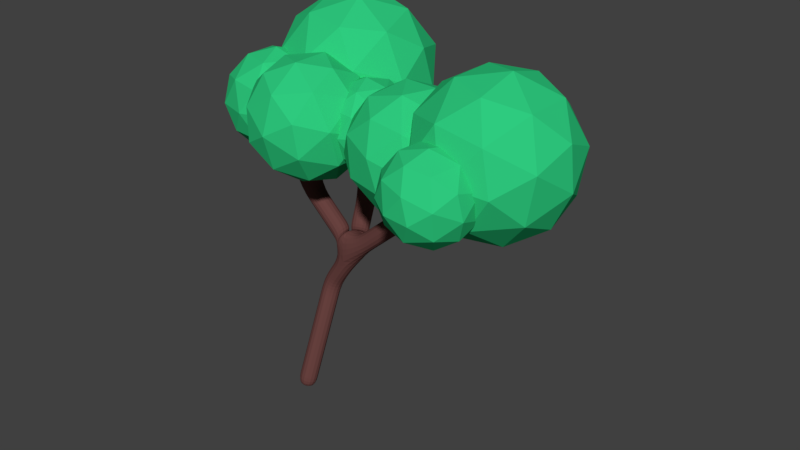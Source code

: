 # Source: ArbolTipo2.blend  (saved by Blender 2.79.0; exported with 4.5.12 LTS)
import bpy
from mathutils import Matrix  # noqa: F401  (used for matrix-valued properties, if any)

bpy.ops.wm.read_factory_settings(use_empty=True)
scene = bpy.context.scene
scene.name = 'Scene'

# ---- collections
col_collection_1 = bpy.data.collections.new('Collection 1'); scene.collection.children.link(col_collection_1)

# ---- materials (node trees are filled in below, after node groups)
mat_material_001 = bpy.data.materials.new('Material.001')
mat_material_001.alpha_threshold = 0.0
mat_material_001.use_transparent_shadow = False
mat_material_001.diffuse_color = (0.02774, 0.5926, 0.2118, 1.0)
mat_material_001.roughness = 0.5
mat_material_002 = bpy.data.materials.new('Material.002')
mat_material_002.alpha_threshold = 0.0
mat_material_002.use_transparent_shadow = False
mat_material_002.diffuse_color = (0.1424, 0.05537, 0.05079, 1.0)
mat_material_002.roughness = 0.5

# ---- material node trees

# ---- world
world_world = bpy.data.worlds.new('World'); scene.world = world_world
world_world.color = (0.05088, 0.05088, 0.05088)
world_world.use_sun_shadow = False
world_world.sun_shadow_jitter_overblur = 0.0
world_world.cycles.sampling_method = 'MANUAL'

# ---- meshes
me_icosphere_004 = bpy.data.meshes.new('Icosphere.004')
me_icosphere_004.from_pydata([(0.0, 0.03886, -1.0), (0.7236, -0.5099, -0.4472), (-0.2764, -0.8506, -0.4472), (-0.8944, 0.0, -0.4472), (-0.2764, 0.8506, -0.4472), (0.7236, 0.5257, -0.4472), (0.2764, -0.8506, 0.4472), (-0.7236, -0.5257, 0.4472), (-0.7236, 0.5257, 0.4472), (0.2764, 0.8506, 0.4472), (0.8944, 0.0, 0.4472), (0.0, 0.0, 1.0), (-0.1625, -0.4853, -0.8507), (0.4253, -0.1353, -0.9454), (0.2629, -0.8024, -0.5257), (0.8506, 0.006565, -0.5257), (0.4253, 0.2555, -1.105), (-0.5257, 0.0, -0.8507), (-0.6882, -0.5, -0.5257), (-0.1625, 0.5, -0.8507), (-0.6882, 0.5, -0.5257), (0.2629, 0.809, -0.5257), (0.9511, -0.309, 0.0), (0.9511, 0.309, 0.0), (0.0, -1.0, 0.0), (0.5878, -0.809, 0.0), (-0.9511, -0.309, 0.0), (-0.5878, -0.809, 0.0), (-0.5878, 0.809, 0.0), (-0.9511, 0.309, 0.0), (0.5878, 0.809, 0.0), (0.0, 1.0, 0.0), (0.6882, -0.5, 0.5257), (-0.2629, -0.809, 0.5257), (-0.8506, 0.0, 0.5257), (-0.2629, 0.809, 0.5257), (0.6882, 0.5, 0.5257), (0.1625, -0.5, 0.8507), (0.5257, 0.0, 0.8507), (-0.4253, -0.309, 0.8507), (-0.4253, 0.309, 0.8507), (0.1625, 0.5, 0.8507), (2.379, -0.6011, -1.089), (1.575, 0.5928, -0.9953), (0.9345, -0.6374, -1.357), (1.569, -1.677, -0.6142), (2.587, -1.085, 0.1914), (2.581, 0.3203, -0.05307), (0.3049, 0.2451, -0.4294), (0.311, -1.16, -0.1849), (1.332, -1.437, 0.7717), (1.957, -0.2025, 1.119), (1.322, 0.837, 0.3762), (0.5508, -0.249, 0.886), (1.686, -0.6521, -1.424), (2.292, 0.01539, -1.17), (1.218, 0.0482, -1.364), (2.186, 0.6112, -0.5978), (2.815, -0.1147, -0.9752), (2.045, -1.259, -1.001), (1.218, -1.287, -1.137), (2.643, -0.9113, -0.5272), (2.189, -1.55, -0.2276), (2.784, -0.3757, 0.1022), (1.44, 0.9166, -0.3515), (2.04, 0.754, 0.2108), (0.4746, -0.1569, -1.029), (0.8421, 0.5686, -0.825), (0.8514, -1.594, -0.4488), (0.4782, -0.9829, -0.8852), (2.05, -1.409, 0.587), (1.452, -1.756, 0.1135), (2.414, 0.143, 0.6472), (2.417, -0.683, 0.7909), (0.7027, 0.7097, -0.01036), (0.1082, -0.4642, -0.3402), (0.712, -1.453, 0.3658), (1.68, -0.8898, 1.132), (1.674, 0.4467, 0.8995), (0.2491, 0.07141, 0.2893), (0.8472, 0.4194, 0.7628), (0.2527, -0.7546, 0.433), (0.8529, -0.9172, 0.9953), (1.22, -0.1916, 1.199), (3.021, -1.137, -0.9794), (3.703, -1.951, -0.9327), (2.687, -2.155, -1.135), (2.115, -1.479, -0.568), (2.778, -0.8688, -0.02561), (3.759, -1.168, -0.2574), (3.221, -2.768, -0.4681), (2.24, -2.469, -0.2363), (2.296, -1.674, 0.4493), (3.312, -1.482, 0.6413), (3.883, -2.158, 0.0743), (2.979, -2.471, 0.5111), (2.828, -1.622, -1.205), (3.435, -1.327, -1.06), (3.229, -2.097, -1.174), (3.859, -1.516, -0.658), (3.46, -0.9276, -0.9262), (2.491, -1.236, -0.8811), (2.296, -1.817, -0.9576), (2.881, -0.8771, -0.5623), (2.349, -1.061, -0.3056), (3.316, -0.8781, -0.123), (3.932, -2.103, -0.4673), (3.965, -1.636, -0.06428), (2.946, -2.575, -0.8989), (3.543, -2.462, -0.7861), (2.033, -2.001, -0.4294), (2.369, -2.399, -0.7626), (2.456, -1.175, 0.2924), (2.066, -1.534, -0.02639), (3.629, -1.238, 0.269), (3.053, -1.062, 0.4052), (3.649, -2.576, -0.1881), (2.683, -2.759, -0.3706), (2.14, -2.116, 0.1686), (2.77, -1.535, 0.6844), (3.703, -1.82, 0.4639), (3.118, -2.76, 0.06863), (3.507, -2.401, 0.3874), (2.541, -2.584, 0.2049), (2.574, -2.117, 0.6079), (3.171, -2.004, 0.7207), (1.718, -0.2278, -0.4181), (2.981, -1.163, -1.32), (2.48, -1.744, 0.3091), (2.171, -0.294, 1.316), (2.48, 1.156, 0.3091), (2.981, 0.6021, -1.32), (4.214, -1.744, -0.1434), (3.713, -1.19, 1.486), (3.713, 0.6021, 1.486), (4.214, 1.156, -0.1434), (4.524, -0.294, -1.15), (4.977, -0.294, 0.5838), (1.88, -1.121, -0.0786), (2.02, -0.5246, -1.084), (2.623, -1.662, -0.6087), (2.917, -0.2828, -1.566), (1.76, 0.1415, -1.164), (1.698, -0.294, 0.5132), (2.146, -1.146, 0.9407), (1.88, 0.5582, -0.0786), (2.146, 0.5582, 0.9407), (2.623, 1.085, -0.6087), (3.824, -0.8207, -1.467), (3.824, 0.2327, -1.467), (3.347, -1.998, 0.08288), (3.642, -1.673, -0.8747), (2.871, -0.8207, 1.632), (3.053, -1.673, 1.04), (3.053, 1.085, 1.04), (2.871, 0.2327, 1.632), (3.642, 1.085, -0.8747), (3.347, 1.41, 0.08288), (4.549, -1.146, -0.7749), (4.072, -1.673, 0.7745), (3.778, -0.294, 1.732), (4.072, 1.085, 0.7745), (4.549, 0.5582, -0.7749), (4.815, -1.146, 0.2444), (4.997, -0.294, -0.3475), (4.52, -0.8207, 1.202), (4.52, 0.2327, 1.202), (4.815, 0.5582, 0.2444), (-1.969, -0.4316, -1.051), (-0.7139, -1.19, -0.9692), (-1.864, -1.661, -0.2039), (-2.576, -0.4853, 0.269), (-1.864, 0.6901, -0.2039), (-0.7139, 0.2411, -0.9692), (-0.544, -1.661, 0.4021), (-1.695, -1.212, 1.167), (-1.695, 0.2411, 1.167), (-0.544, 0.6901, 0.4021), (0.1671, -0.4853, -0.07081), (-0.439, -0.4853, 1.25), (-2.042, -1.156, -0.7553), (-1.438, -0.6723, -1.314), (-1.304, -1.594, -0.7069), (-0.6278, -0.4763, -1.157), (-1.56, -0.1322, -1.498), (-2.46, -0.4853, -0.4773), (-2.398, -1.176, 0.02085), (-2.042, 0.2055, -0.7553), (-2.398, 0.2056, 0.02085), (-1.304, 0.6325, -0.7069), (-0.11, -0.9123, -0.6287), (-0.11, -0.05834, -0.6287), (-1.204, -1.867, 0.0991), (-0.528, -1.603, -0.3507), (-2.298, -0.9123, 0.8269), (-1.88, -1.603, 0.5489), (-1.88, 0.6325, 0.5489), (-2.298, -0.05834, 0.8269), (-0.528, 0.6325, -0.3507), (-1.204, 0.8964, 0.0991), (-0.01013, -1.176, 0.1774), (-1.104, -1.603, 0.9051), (-1.781, -0.4853, 1.355), (-1.104, 0.6325, 0.9051), (-0.01013, 0.2056, 0.1774), (-0.3664, -1.176, 0.9535), (0.05159, -0.4853, 0.6755), (-1.043, -0.9123, 1.403), (-1.043, -0.05835, 1.403), (-0.3664, 0.2055, 0.9535), (-1.634, 0.7776, -1.064), (-0.2519, 0.2438, 0.09928), (-1.999, -0.3158, 0.4703), (-3.137, 1.081, -0.003348), (-2.092, 2.478, -0.6567), (-0.3083, 1.945, -0.5867), (-0.9025, 0.2787, 1.854), (-2.686, 0.8123, 1.784), (-2.743, 2.539, 1.088), (-0.9952, 3.073, 0.727), (0.1425, 1.676, 1.201), (-1.362, 2.043, 2.236), (-1.872, 0.0161, -0.4486), (-0.8661, 0.5279, -0.9209), (-1.06, -0.2889, 0.2315), (-0.06627, 1.04, -0.3898), (-0.9089, 1.064, -1.441), (-2.54, 0.8131, -0.7173), (-2.756, 0.2079, 0.1694), (-1.926, 1.634, -1.101), (-2.81, 1.85, -0.4931), (-1.148, 2.358, -0.836), (0.1991, 0.871, 0.6652), (0.1654, 1.886, 0.2558), (-1.443, -0.2639, 1.261), (-0.4151, 0.0498, 1.049), (-3.16, 0.871, 0.9416), (-2.491, 0.0498, 1.22), (-2.579, 2.707, 0.1482), (-3.193, 1.886, 0.5322), (-0.5034, 2.707, -0.02265), (-1.552, 3.021, -0.06375), (-0.1839, 0.9068, 1.69), (-1.846, 0.3992, 2.033), (-2.928, 1.728, 1.583), (-1.935, 3.057, 0.9615), (-0.2384, 2.549, 1.028), (-1.068, 1.123, 2.299), (-0.4542, 1.944, 1.915), (-2.117, 1.436, 2.258), (-2.15, 2.451, 1.848), (-1.123, 2.765, 1.636), (-2.593, -0.08119, -0.9553), (-1.7, -0.7203, -0.3827), (-2.861, -1.117, -0.2872), (-3.578, -0.1264, -0.2282), (-2.861, 0.8644, -0.2872), (-1.7, 0.4859, -0.3827), (-2.134, -1.117, 0.6983), (-3.295, -0.7388, 0.7938), (-3.295, 0.4859, 0.7938), (-2.134, 0.8644, 0.6983), (-1.416, -0.1264, 0.6392), (-2.402, -0.1264, 1.366), (-2.767, -0.6917, -0.7664), (-2.094, -0.2841, -0.9325), (-2.243, -1.061, -0.4299), (-1.56, -0.1188, -0.486), (-2.109, 0.1712, -1.118), (-3.189, -0.1264, -0.7317), (-3.347, -0.7088, -0.339), (-2.767, 0.4559, -0.7664), (-3.347, 0.4559, -0.339), (-2.243, 0.8159, -0.4299), (-1.393, -0.4864, 0.1147), (-1.393, 0.2335, 0.1147), (-2.497, -1.291, 0.2055), (-1.815, -1.069, 0.1494), (-3.602, -0.4864, 0.2964), (-3.18, -1.069, 0.2617), (-3.18, 0.8159, 0.2617), (-3.602, 0.2335, 0.2964), (-1.815, 0.8159, 0.1494), (-2.497, 1.038, 0.2055), (-1.648, -0.7088, 0.7501), (-2.752, -1.069, 0.8409), (-3.435, -0.1264, 0.8971), (-2.752, 0.8159, 0.8409), (-1.648, 0.4559, 0.7501), (-2.228, -0.7088, 1.177), (-1.806, -0.1264, 1.143), (-2.91, -0.4864, 1.234), (-2.91, 0.2335, 1.234), (-2.228, 0.4559, 1.177)], [], [(0, 13, 12), (1, 13, 15), (0, 12, 17), (0, 17, 19), (0, 19, 16), (1, 15, 22), (2, 14, 24), (3, 18, 26), (4, 20, 28), (5, 21, 30), (1, 22, 25), (2, 24, 27), (3, 26, 29), (4, 28, 31), (5, 30, 23), (6, 32, 37), (7, 33, 39), (8, 34, 40), (9, 35, 41), (10, 36, 38), (38, 41, 11), (38, 36, 41), (36, 9, 41), (41, 40, 11), (41, 35, 40), (35, 8, 40), (40, 39, 11), (40, 34, 39), (34, 7, 39), (39, 37, 11), (39, 33, 37), (33, 6, 37), (37, 38, 11), (37, 32, 38), (32, 10, 38), (23, 36, 10), (23, 30, 36), (30, 9, 36), (31, 35, 9), (31, 28, 35), (28, 8, 35), (29, 34, 8), (29, 26, 34), (26, 7, 34), (27, 33, 7), (27, 24, 33), (24, 6, 33), (25, 32, 6), (25, 22, 32), (22, 10, 32), (30, 31, 9), (30, 21, 31), (21, 4, 31), (28, 29, 8), (28, 20, 29), (20, 3, 29), (26, 27, 7), (26, 18, 27), (18, 2, 27), (24, 25, 6), (24, 14, 25), (14, 1, 25), (22, 23, 10), (22, 15, 23), (15, 5, 23), (16, 21, 5), (16, 19, 21), (19, 4, 21), (19, 20, 4), (19, 17, 20), (17, 3, 20), (17, 18, 3), (17, 12, 18), (12, 2, 18), (15, 16, 5), (15, 13, 16), (13, 0, 16), (12, 14, 2), (12, 13, 14), (13, 1, 14), (42, 55, 54), (43, 55, 57), (42, 54, 59), (42, 59, 61), (42, 61, 58), (43, 57, 64), (44, 56, 66), (45, 60, 68), (46, 62, 70), (47, 63, 72), (43, 64, 67), (44, 66, 69), (45, 68, 71), (46, 70, 73), (47, 72, 65), (48, 74, 79), (49, 75, 81), (50, 76, 82), (51, 77, 83), (52, 78, 80), (80, 83, 53), (80, 78, 83), (78, 51, 83), (83, 82, 53), (83, 77, 82), (77, 50, 82), (82, 81, 53), (82, 76, 81), (76, 49, 81), (81, 79, 53), (81, 75, 79), (75, 48, 79), (79, 80, 53), (79, 74, 80), (74, 52, 80), (65, 78, 52), (65, 72, 78), (72, 51, 78), (73, 77, 51), (73, 70, 77), (70, 50, 77), (71, 76, 50), (71, 68, 76), (68, 49, 76), (69, 75, 49), (69, 66, 75), (66, 48, 75), (67, 74, 48), (67, 64, 74), (64, 52, 74), (72, 73, 51), (72, 63, 73), (63, 46, 73), (70, 71, 50), (70, 62, 71), (62, 45, 71), (68, 69, 49), (68, 60, 69), (60, 44, 69), (66, 67, 48), (66, 56, 67), (56, 43, 67), (64, 65, 52), (64, 57, 65), (57, 47, 65), (58, 63, 47), (58, 61, 63), (61, 46, 63), (61, 62, 46), (61, 59, 62), (59, 45, 62), (59, 60, 45), (59, 54, 60), (54, 44, 60), (57, 58, 47), (57, 55, 58), (55, 42, 58), (54, 56, 44), (54, 55, 56), (55, 43, 56), (84, 97, 96), (85, 97, 99), (84, 96, 101), (84, 101, 103), (84, 103, 100), (85, 99, 106), (86, 98, 108), (87, 102, 110), (88, 104, 112), (89, 105, 114), (85, 106, 109), (86, 108, 111), (87, 110, 113), (88, 112, 115), (89, 114, 107), (90, 116, 121), (91, 117, 123), (92, 118, 124), (93, 119, 125), (94, 120, 122), (122, 125, 95), (122, 120, 125), (120, 93, 125), (125, 124, 95), (125, 119, 124), (119, 92, 124), (124, 123, 95), (124, 118, 123), (118, 91, 123), (123, 121, 95), (123, 117, 121), (117, 90, 121), (121, 122, 95), (121, 116, 122), (116, 94, 122), (107, 120, 94), (107, 114, 120), (114, 93, 120), (115, 119, 93), (115, 112, 119), (112, 92, 119), (113, 118, 92), (113, 110, 118), (110, 91, 118), (111, 117, 91), (111, 108, 117), (108, 90, 117), (109, 116, 90), (109, 106, 116), (106, 94, 116), (114, 115, 93), (114, 105, 115), (105, 88, 115), (112, 113, 92), (112, 104, 113), (104, 87, 113), (110, 111, 91), (110, 102, 111), (102, 86, 111), (108, 109, 90), (108, 98, 109), (98, 85, 109), (106, 107, 94), (106, 99, 107), (99, 89, 107), (100, 105, 89), (100, 103, 105), (103, 88, 105), (103, 104, 88), (103, 101, 104), (101, 87, 104), (101, 102, 87), (101, 96, 102), (96, 86, 102), (99, 100, 89), (99, 97, 100), (97, 84, 100), (96, 98, 86), (96, 97, 98), (97, 85, 98), (126, 139, 138), (127, 139, 141), (126, 138, 143), (126, 143, 145), (126, 145, 142), (127, 141, 148), (128, 140, 150), (129, 144, 152), (130, 146, 154), (131, 147, 156), (127, 148, 151), (128, 150, 153), (129, 152, 155), (130, 154, 157), (131, 156, 149), (132, 158, 163), (133, 159, 165), (134, 160, 166), (135, 161, 167), (136, 162, 164), (164, 167, 137), (164, 162, 167), (162, 135, 167), (167, 166, 137), (167, 161, 166), (161, 134, 166), (166, 165, 137), (166, 160, 165), (160, 133, 165), (165, 163, 137), (165, 159, 163), (159, 132, 163), (163, 164, 137), (163, 158, 164), (158, 136, 164), (149, 162, 136), (149, 156, 162), (156, 135, 162), (157, 161, 135), (157, 154, 161), (154, 134, 161), (155, 160, 134), (155, 152, 160), (152, 133, 160), (153, 159, 133), (153, 150, 159), (150, 132, 159), (151, 158, 132), (151, 148, 158), (148, 136, 158), (156, 157, 135), (156, 147, 157), (147, 130, 157), (154, 155, 134), (154, 146, 155), (146, 129, 155), (152, 153, 133), (152, 144, 153), (144, 128, 153), (150, 151, 132), (150, 140, 151), (140, 127, 151), (148, 149, 136), (148, 141, 149), (141, 131, 149), (142, 147, 131), (142, 145, 147), (145, 130, 147), (145, 146, 130), (145, 143, 146), (143, 129, 146), (143, 144, 129), (143, 138, 144), (138, 128, 144), (141, 142, 131), (141, 139, 142), (139, 126, 142), (138, 140, 128), (138, 139, 140), (139, 127, 140), (168, 181, 180), (169, 181, 183), (168, 180, 185), (168, 185, 187), (168, 187, 184), (169, 183, 190), (170, 182, 192), (171, 186, 194), (172, 188, 196), (173, 189, 198), (169, 190, 193), (170, 192, 195), (171, 194, 197), (172, 196, 199), (173, 198, 191), (174, 200, 205), (175, 201, 207), (176, 202, 208), (177, 203, 209), (178, 204, 206), (206, 209, 179), (206, 204, 209), (204, 177, 209), (209, 208, 179), (209, 203, 208), (203, 176, 208), (208, 207, 179), (208, 202, 207), (202, 175, 207), (207, 205, 179), (207, 201, 205), (201, 174, 205), (205, 206, 179), (205, 200, 206), (200, 178, 206), (191, 204, 178), (191, 198, 204), (198, 177, 204), (199, 203, 177), (199, 196, 203), (196, 176, 203), (197, 202, 176), (197, 194, 202), (194, 175, 202), (195, 201, 175), (195, 192, 201), (192, 174, 201), (193, 200, 174), (193, 190, 200), (190, 178, 200), (198, 199, 177), (198, 189, 199), (189, 172, 199), (196, 197, 176), (196, 188, 197), (188, 171, 197), (194, 195, 175), (194, 186, 195), (186, 170, 195), (192, 193, 174), (192, 182, 193), (182, 169, 193), (190, 191, 178), (190, 183, 191), (183, 173, 191), (184, 189, 173), (184, 187, 189), (187, 172, 189), (187, 188, 172), (187, 185, 188), (185, 171, 188), (185, 186, 171), (185, 180, 186), (180, 170, 186), (183, 184, 173), (183, 181, 184), (181, 168, 184), (180, 182, 170), (180, 181, 182), (181, 169, 182), (210, 223, 222), (211, 223, 225), (210, 222, 227), (210, 227, 229), (210, 229, 226), (211, 225, 232), (212, 224, 234), (213, 228, 236), (214, 230, 238), (215, 231, 240), (211, 232, 235), (212, 234, 237), (213, 236, 239), (214, 238, 241), (215, 240, 233), (216, 242, 247), (217, 243, 249), (218, 244, 250), (219, 245, 251), (220, 246, 248), (248, 251, 221), (248, 246, 251), (246, 219, 251), (251, 250, 221), (251, 245, 250), (245, 218, 250), (250, 249, 221), (250, 244, 249), (244, 217, 249), (249, 247, 221), (249, 243, 247), (243, 216, 247), (247, 248, 221), (247, 242, 248), (242, 220, 248), (233, 246, 220), (233, 240, 246), (240, 219, 246), (241, 245, 219), (241, 238, 245), (238, 218, 245), (239, 244, 218), (239, 236, 244), (236, 217, 244), (237, 243, 217), (237, 234, 243), (234, 216, 243), (235, 242, 216), (235, 232, 242), (232, 220, 242), (240, 241, 219), (240, 231, 241), (231, 214, 241), (238, 239, 218), (238, 230, 239), (230, 213, 239), (236, 237, 217), (236, 228, 237), (228, 212, 237), (234, 235, 216), (234, 224, 235), (224, 211, 235), (232, 233, 220), (232, 225, 233), (225, 215, 233), (226, 231, 215), (226, 229, 231), (229, 214, 231), (229, 230, 214), (229, 227, 230), (227, 213, 230), (227, 228, 213), (227, 222, 228), (222, 212, 228), (225, 226, 215), (225, 223, 226), (223, 210, 226), (222, 224, 212), (222, 223, 224), (223, 211, 224), (252, 265, 264), (253, 265, 267), (252, 264, 269), (252, 269, 271), (252, 271, 268), (253, 267, 274), (254, 266, 276), (255, 270, 278), (256, 272, 280), (257, 273, 282), (253, 274, 277), (254, 276, 279), (255, 278, 281), (256, 280, 283), (257, 282, 275), (258, 284, 289), (259, 285, 291), (260, 286, 292), (261, 287, 293), (262, 288, 290), (290, 293, 263), (290, 288, 293), (288, 261, 293), (293, 292, 263), (293, 287, 292), (287, 260, 292), (292, 291, 263), (292, 286, 291), (286, 259, 291), (291, 289, 263), (291, 285, 289), (285, 258, 289), (289, 290, 263), (289, 284, 290), (284, 262, 290), (275, 288, 262), (275, 282, 288), (282, 261, 288), (283, 287, 261), (283, 280, 287), (280, 260, 287), (281, 286, 260), (281, 278, 286), (278, 259, 286), (279, 285, 259), (279, 276, 285), (276, 258, 285), (277, 284, 258), (277, 274, 284), (274, 262, 284), (282, 283, 261), (282, 273, 283), (273, 256, 283), (280, 281, 260), (280, 272, 281), (272, 255, 281), (278, 279, 259), (278, 270, 279), (270, 254, 279), (276, 277, 258), (276, 266, 277), (266, 253, 277), (274, 275, 262), (274, 267, 275), (267, 257, 275), (268, 273, 257), (268, 271, 273), (271, 256, 273), (271, 272, 256), (271, 269, 272), (269, 255, 272), (269, 270, 255), (269, 264, 270), (264, 254, 270), (267, 268, 257), (267, 265, 268), (265, 252, 268), (264, 266, 254), (264, 265, 266), (265, 253, 266)])
me_icosphere_004.materials.append(mat_material_001)
me_icosphere_004.use_remesh_preserve_volume = False
me_icosphere_004.use_remesh_preserve_attributes = False
me_icosphere_004.use_mirror_vertex_groups = False
me_icosphere_004.update()
me_cube_001 = bpy.data.meshes.new('Cube.001')
me_cube_001.from_pydata([(-0.05731, 0.2827, -0.5035), (1.012, 0.6894, 6.053), (5.164, 1.171, 5.847), (2.322, 1.171, 6.174), (3.63, 1.171, 4.952), (0.0031, 1.171, 5.129), (1.421, 1.171, 3.439), (0.5264, 1.171, 2.362), (0.1452, 1.171, 6.579), (1.372, 2.015, 4.868), (1.17, 2.349, 5.926), (1.972, 1.314, 5.907)], [(9, 11), (9, 10), (6, 9), (5, 8), (5, 1), (4, 2), (4, 3), (6, 4), (6, 5), (7, 6), (0, 7)], [])
me_cube_001.materials.append(mat_material_002)
me_cube_001.use_remesh_preserve_volume = False
me_cube_001.use_remesh_preserve_attributes = False
me_cube_001.use_mirror_vertex_groups = False
me_cube_001.update()

# ---- objects
ob_icosphere_004 = bpy.data.objects.new('Icosphere.004', me_icosphere_004)
ob_cube = bpy.data.objects.new('Cube', me_cube_001)

# ---- transforms, parenting, visibility, modifiers, constraints
ob_icosphere_004.location = (1.692, 1.062, 7.131)
ob_icosphere_004.rotation_euler = (0.0, -0.08211, 0.0)
ob_icosphere_004.scale = (1.127, 1.127, 1.127)
ob_icosphere_004.lineart.crease_threshold = 0.0
ob_cube.location = (0.0, 0.0, 0.0)
ob_cube.rotation_euler = (0.0, -0.1133, 0.0)
ob_cube.lineart.crease_threshold = 0.0
_m = ob_cube.modifiers.new('Skin', 'SKIN')
_m = ob_cube.modifiers.new('Subsurf', 'SUBSURF')
_m.uv_smooth = 'PRESERVE_CORNERS'
_m.quality = 2
_m.show_only_control_edges = False

# ---- collection membership
col_collection_1.objects.link(ob_icosphere_004)
col_collection_1.objects.link(ob_cube)

# ---- scene / render settings (as saved in the file)
scene.frame_start = 1; scene.frame_end = 250; scene.frame_set(1)
scene.render.engine = 'BLENDER_EEVEE_NEXT'
scene.render.resolution_percentage = 50
scene.render.dither_intensity = 0.0
scene.cycles.use_denoising = False
scene.cycles.samples = 128
scene.cycles.sampling_pattern = 'TABULATED_SOBOL'
scene.cycles.use_adaptive_sampling = False
scene.cycles.use_light_tree = False
scene.cycles.blur_glossy = 0.0
scene.cycles.sample_clamp_indirect = 0.0
scene.view_settings.view_transform = 'Standard'
bpy.context.view_layer.update()

# ---- added for rendering (the .blend has no active camera and no usable light): camera, sun
cam_auto = bpy.data.cameras.new('AutoCamera')
cam_auto.lens = 50.0
cam_auto.sensor_width = 36.0
cam_auto.clip_end = 1000.0
ob_auto_camera = bpy.data.objects.new('AutoCamera', cam_auto)
scene.collection.objects.link(ob_auto_camera)
ob_auto_camera.location = (17.4455, -16.7718, 16.7169)
ob_auto_camera.rotation_euler = (1.09748, -7.21219e-08, 0.694738)
scene.camera = ob_auto_camera
light_auto_sun = bpy.data.lights.new('AutoSun', 'SUN')
light_auto_sun.energy = 3.0
light_auto_sun.angle = 0.0523599
ob_auto_sun = bpy.data.objects.new('AutoSun', light_auto_sun)
scene.collection.objects.link(ob_auto_sun)
ob_auto_sun.rotation_euler = (0.872665, 0.174533, 0.523599)
bpy.context.view_layer.update()
